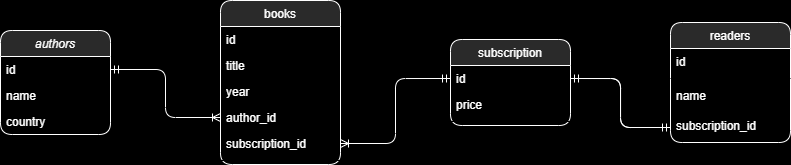

The diagram above was exported from draw.io. Its source (the exported page's mxGraphModel, read from the mxfile embedded in the PNG):
<mxGraphModel dx="937" dy="553" grid="1" gridSize="10" guides="1" tooltips="1" connect="1" arrows="1" fold="1" page="1" pageScale="1" pageWidth="827" pageHeight="1169" background="#000000" math="0" shadow="0">
  <root>
    <mxCell id="WIyWlLk6GJQsqaUBKTNV-0" />
    <mxCell id="WIyWlLk6GJQsqaUBKTNV-1" parent="WIyWlLk6GJQsqaUBKTNV-0" />
    <mxCell id="zkfFHV4jXpPFQw0GAbJ--0" value="authors" style="swimlane;fontStyle=2;align=center;verticalAlign=top;childLayout=stackLayout;horizontal=1;startSize=26;horizontalStack=0;resizeParent=1;resizeLast=0;collapsible=1;marginBottom=0;rounded=1;shadow=0;strokeWidth=1;fontColor=#FFFFFF;labelBorderColor=none;strokeColor=#FFFFFF;" parent="WIyWlLk6GJQsqaUBKTNV-1" vertex="1">
      <mxGeometry x="18" y="50" width="110" height="104" as="geometry">
        <mxRectangle x="230" y="140" width="160" height="26" as="alternateBounds" />
      </mxGeometry>
    </mxCell>
    <mxCell id="zkfFHV4jXpPFQw0GAbJ--1" value="id" style="text;align=left;verticalAlign=top;spacingLeft=4;spacingRight=4;overflow=hidden;rotatable=0;points=[[0,0.5],[1,0.5]];portConstraint=eastwest;fontColor=#FFFFFF;perimeterSpacing=0;strokeWidth=1;rounded=0;labelBorderColor=none;" parent="zkfFHV4jXpPFQw0GAbJ--0" vertex="1">
      <mxGeometry y="26" width="110" height="26" as="geometry" />
    </mxCell>
    <mxCell id="zkfFHV4jXpPFQw0GAbJ--2" value="name" style="text;align=left;verticalAlign=top;spacingLeft=4;spacingRight=4;overflow=hidden;rotatable=0;points=[[0,0.5],[1,0.5]];portConstraint=eastwest;rounded=0;shadow=0;html=0;fontColor=#FFFFFF;labelBorderColor=none;" parent="zkfFHV4jXpPFQw0GAbJ--0" vertex="1">
      <mxGeometry y="52" width="110" height="26" as="geometry" />
    </mxCell>
    <mxCell id="zkfFHV4jXpPFQw0GAbJ--3" value="country" style="text;align=left;verticalAlign=top;spacingLeft=4;spacingRight=4;overflow=hidden;rotatable=0;points=[[0,0.5],[1,0.5]];portConstraint=eastwest;rounded=0;shadow=0;html=0;fontColor=#FFFFFF;labelBorderColor=none;" parent="zkfFHV4jXpPFQw0GAbJ--0" vertex="1">
      <mxGeometry y="78" width="110" height="26" as="geometry" />
    </mxCell>
    <mxCell id="zkfFHV4jXpPFQw0GAbJ--6" value="subscription" style="swimlane;fontStyle=0;align=center;verticalAlign=top;childLayout=stackLayout;horizontal=1;startSize=26;horizontalStack=0;resizeParent=1;resizeLast=0;collapsible=1;marginBottom=0;rounded=1;shadow=0;strokeWidth=1;fontColor=#FFFFFF;labelBorderColor=none;strokeColor=#FFFFFF;" parent="WIyWlLk6GJQsqaUBKTNV-1" vertex="1">
      <mxGeometry x="468" y="59" width="120" height="86" as="geometry">
        <mxRectangle x="130" y="380" width="160" height="26" as="alternateBounds" />
      </mxGeometry>
    </mxCell>
    <mxCell id="zkfFHV4jXpPFQw0GAbJ--7" value="id" style="text;align=left;verticalAlign=top;spacingLeft=4;spacingRight=4;overflow=hidden;rotatable=0;points=[[0,0.5],[1,0.5]];portConstraint=eastwest;fontColor=#FFFFFF;labelBorderColor=none;" parent="zkfFHV4jXpPFQw0GAbJ--6" vertex="1">
      <mxGeometry y="26" width="120" height="26" as="geometry" />
    </mxCell>
    <mxCell id="zkfFHV4jXpPFQw0GAbJ--8" value="price" style="text;align=left;verticalAlign=top;spacingLeft=4;spacingRight=4;overflow=hidden;rotatable=0;points=[[0,0.5],[1,0.5]];portConstraint=eastwest;rounded=0;shadow=0;html=0;fontColor=#FFFFFF;labelBorderColor=none;" parent="zkfFHV4jXpPFQw0GAbJ--6" vertex="1">
      <mxGeometry y="52" width="120" height="26" as="geometry" />
    </mxCell>
    <mxCell id="zkfFHV4jXpPFQw0GAbJ--9" value="" style="line;html=1;strokeWidth=1;align=left;verticalAlign=middle;spacingTop=-1;spacingLeft=3;spacingRight=3;rotatable=0;labelPosition=right;points=[];portConstraint=eastwest;fontColor=#FFFFFF;labelBorderColor=none;" parent="zkfFHV4jXpPFQw0GAbJ--6" vertex="1">
      <mxGeometry y="78" width="120" height="8" as="geometry" />
    </mxCell>
    <mxCell id="zkfFHV4jXpPFQw0GAbJ--13" value="readers" style="swimlane;fontStyle=0;align=center;verticalAlign=top;childLayout=stackLayout;horizontal=1;startSize=26;horizontalStack=0;resizeParent=1;resizeLast=0;collapsible=1;marginBottom=0;rounded=1;shadow=0;strokeWidth=1;fontColor=#FFFFFF;labelBorderColor=none;strokeColor=#FFFFFF;" parent="WIyWlLk6GJQsqaUBKTNV-1" vertex="1">
      <mxGeometry x="688" y="42" width="120" height="120" as="geometry">
        <mxRectangle x="340" y="380" width="170" height="26" as="alternateBounds" />
      </mxGeometry>
    </mxCell>
    <mxCell id="zkfFHV4jXpPFQw0GAbJ--14" value="id" style="text;align=left;verticalAlign=top;spacingLeft=4;spacingRight=4;overflow=hidden;rotatable=0;points=[[0,0.5],[1,0.5]];portConstraint=eastwest;fontColor=#FFFFFF;labelBorderColor=none;" parent="zkfFHV4jXpPFQw0GAbJ--13" vertex="1">
      <mxGeometry y="26" width="120" height="26" as="geometry" />
    </mxCell>
    <mxCell id="zkfFHV4jXpPFQw0GAbJ--15" value="" style="line;html=1;strokeWidth=1;align=left;verticalAlign=middle;spacingTop=-1;spacingLeft=3;spacingRight=3;rotatable=0;labelPosition=right;points=[];portConstraint=eastwest;fontColor=#FFFFFF;labelBorderColor=none;" parent="zkfFHV4jXpPFQw0GAbJ--13" vertex="1">
      <mxGeometry y="52" width="120" height="8" as="geometry" />
    </mxCell>
    <mxCell id="KDHfKlCvKOvSoMhL2DpB-1" value="name" style="text;align=left;verticalAlign=top;spacingLeft=4;spacingRight=4;overflow=hidden;rotatable=0;points=[[0,0.5],[1,0.5]];portConstraint=eastwest;rounded=0;shadow=0;html=0;fontColor=#FFFFFF;labelBorderColor=none;" vertex="1" parent="zkfFHV4jXpPFQw0GAbJ--13">
      <mxGeometry y="60" width="120" height="30" as="geometry" />
    </mxCell>
    <mxCell id="KDHfKlCvKOvSoMhL2DpB-2" value="subscription_id" style="text;align=left;verticalAlign=top;spacingLeft=4;spacingRight=4;overflow=hidden;rotatable=0;points=[[0,0.5],[1,0.5]];portConstraint=eastwest;rounded=0;shadow=0;html=0;fontColor=#FFFFFF;labelBorderColor=none;" vertex="1" parent="zkfFHV4jXpPFQw0GAbJ--13">
      <mxGeometry y="90" width="120" height="30" as="geometry" />
    </mxCell>
    <mxCell id="zkfFHV4jXpPFQw0GAbJ--17" value="books" style="swimlane;fontStyle=0;align=center;verticalAlign=top;childLayout=stackLayout;horizontal=1;startSize=26;horizontalStack=0;resizeParent=1;resizeLast=0;collapsible=1;marginBottom=0;rounded=1;shadow=0;strokeWidth=1;fontColor=#FFFFFF;labelBorderColor=none;strokeColor=#FFFFFF;" parent="WIyWlLk6GJQsqaUBKTNV-1" vertex="1">
      <mxGeometry x="238" y="20" width="120" height="164" as="geometry">
        <mxRectangle x="508" y="120" width="160" height="26" as="alternateBounds" />
      </mxGeometry>
    </mxCell>
    <mxCell id="zkfFHV4jXpPFQw0GAbJ--18" value="id" style="text;align=left;verticalAlign=top;spacingLeft=4;spacingRight=4;overflow=hidden;rotatable=0;points=[[0,0.5],[1,0.5]];portConstraint=eastwest;fontColor=#FFFFFF;labelBorderColor=none;" parent="zkfFHV4jXpPFQw0GAbJ--17" vertex="1">
      <mxGeometry y="26" width="120" height="26" as="geometry" />
    </mxCell>
    <mxCell id="zkfFHV4jXpPFQw0GAbJ--19" value="title" style="text;align=left;verticalAlign=top;spacingLeft=4;spacingRight=4;overflow=hidden;rotatable=0;points=[[0,0.5],[1,0.5]];portConstraint=eastwest;rounded=0;shadow=0;html=0;fontColor=#FFFFFF;labelBorderColor=none;" parent="zkfFHV4jXpPFQw0GAbJ--17" vertex="1">
      <mxGeometry y="52" width="120" height="26" as="geometry" />
    </mxCell>
    <mxCell id="zkfFHV4jXpPFQw0GAbJ--20" value="year" style="text;align=left;verticalAlign=top;spacingLeft=4;spacingRight=4;overflow=hidden;rotatable=0;points=[[0,0.5],[1,0.5]];portConstraint=eastwest;rounded=0;shadow=0;html=0;fontColor=#FFFFFF;labelBorderColor=none;" parent="zkfFHV4jXpPFQw0GAbJ--17" vertex="1">
      <mxGeometry y="78" width="120" height="26" as="geometry" />
    </mxCell>
    <mxCell id="zkfFHV4jXpPFQw0GAbJ--21" value="author_id" style="text;align=left;verticalAlign=top;spacingLeft=4;spacingRight=4;overflow=hidden;rotatable=0;points=[[0,0.5],[1,0.5]];portConstraint=eastwest;rounded=0;shadow=0;html=0;fontColor=#FFFFFF;labelBorderColor=none;" parent="zkfFHV4jXpPFQw0GAbJ--17" vertex="1">
      <mxGeometry y="104" width="120" height="26" as="geometry" />
    </mxCell>
    <mxCell id="zkfFHV4jXpPFQw0GAbJ--22" value="subscription_id" style="text;align=left;verticalAlign=top;spacingLeft=4;spacingRight=4;overflow=hidden;rotatable=0;points=[[0,0.5],[1,0.5]];portConstraint=eastwest;rounded=0;shadow=0;html=0;fontColor=#FFFFFF;labelBorderColor=none;" parent="zkfFHV4jXpPFQw0GAbJ--17" vertex="1">
      <mxGeometry y="130" width="120" height="26" as="geometry" />
    </mxCell>
    <mxCell id="zkfFHV4jXpPFQw0GAbJ--23" value="" style="line;html=1;strokeWidth=1;align=left;verticalAlign=middle;spacingTop=-1;spacingLeft=3;spacingRight=3;rotatable=0;labelPosition=right;points=[];portConstraint=eastwest;fontColor=#FFFFFF;labelBorderColor=none;" parent="zkfFHV4jXpPFQw0GAbJ--17" vertex="1">
      <mxGeometry y="156" width="120" height="8" as="geometry" />
    </mxCell>
    <mxCell id="KDHfKlCvKOvSoMhL2DpB-5" value="" style="edgeStyle=orthogonalEdgeStyle;fontSize=12;html=1;endArrow=ERoneToMany;startArrow=ERmandOne;rounded=1;labelBorderColor=#FFFFFF;sketch=0;fontColor=#FFFFFF;strokeColor=#FFFFFF;elbow=vertical;entryX=0;entryY=0.5;entryDx=0;entryDy=0;exitX=1;exitY=0.5;exitDx=0;exitDy=0;strokeWidth=1;jumpSize=6;shadow=0;" edge="1" parent="WIyWlLk6GJQsqaUBKTNV-1" source="zkfFHV4jXpPFQw0GAbJ--1" target="zkfFHV4jXpPFQw0GAbJ--21">
      <mxGeometry width="100" height="100" relative="1" as="geometry">
        <mxPoint x="98" y="262" as="sourcePoint" />
        <mxPoint x="198" y="162" as="targetPoint" />
      </mxGeometry>
    </mxCell>
    <mxCell id="KDHfKlCvKOvSoMhL2DpB-6" value="" style="edgeStyle=orthogonalEdgeStyle;fontSize=12;html=1;endArrow=ERoneToMany;startArrow=ERmandOne;rounded=1;labelBorderColor=#FFFFFF;sketch=0;fontColor=#FFFFFF;strokeColor=#FFFFFF;elbow=vertical;entryX=1;entryY=0.5;entryDx=0;entryDy=0;exitX=0;exitY=0.5;exitDx=0;exitDy=0;strokeWidth=1;jumpSize=6;shadow=0;" edge="1" parent="WIyWlLk6GJQsqaUBKTNV-1" source="zkfFHV4jXpPFQw0GAbJ--7" target="zkfFHV4jXpPFQw0GAbJ--22">
      <mxGeometry width="100" height="100" relative="1" as="geometry">
        <mxPoint x="448" y="239.9999999999999" as="sourcePoint" />
        <mxPoint x="558" y="287.9999999999999" as="targetPoint" />
      </mxGeometry>
    </mxCell>
    <mxCell id="KDHfKlCvKOvSoMhL2DpB-7" value="" style="edgeStyle=orthogonalEdgeStyle;fontSize=12;html=1;endArrow=ERmandOne;rounded=1;shadow=0;labelBorderColor=#FFFFFF;sketch=0;fontColor=#FFFFFF;strokeColor=#FFFFFF;strokeWidth=1;elbow=vertical;jumpSize=6;entryX=0;entryY=0.5;entryDx=0;entryDy=0;exitX=1;exitY=0.5;exitDx=0;exitDy=0;" edge="1" parent="WIyWlLk6GJQsqaUBKTNV-1" source="zkfFHV4jXpPFQw0GAbJ--7" target="KDHfKlCvKOvSoMhL2DpB-2">
      <mxGeometry width="100" height="100" relative="1" as="geometry">
        <mxPoint x="628" y="180" as="sourcePoint" />
        <mxPoint x="668" y="170" as="targetPoint" />
      </mxGeometry>
    </mxCell>
    <mxCell id="KDHfKlCvKOvSoMhL2DpB-8" value="" style="edgeStyle=orthogonalEdgeStyle;fontSize=12;html=1;endArrow=ERmandOne;rounded=1;shadow=0;labelBorderColor=#FFFFFF;sketch=0;fontColor=#FFFFFF;strokeColor=#FFFFFF;strokeWidth=1;elbow=vertical;jumpSize=6;entryX=1;entryY=0.5;entryDx=0;entryDy=0;exitX=0;exitY=0.5;exitDx=0;exitDy=0;" edge="1" parent="WIyWlLk6GJQsqaUBKTNV-1" source="KDHfKlCvKOvSoMhL2DpB-2" target="zkfFHV4jXpPFQw0GAbJ--7">
      <mxGeometry width="100" height="100" relative="1" as="geometry">
        <mxPoint x="588" y="280" as="sourcePoint" />
        <mxPoint x="558" y="180" as="targetPoint" />
      </mxGeometry>
    </mxCell>
  </root>
</mxGraphModel>